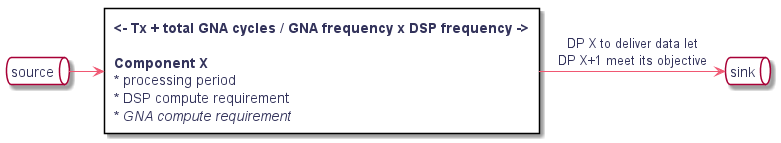

The diagram above was rendered by PlantUML. Its source (embedded in the PNG):
@startuml
hidefootbox
skinparam componentStyle uml2

skinparam defaultFontColor	#33335b

skinparam rectangle {
	color		#d6d6de
	backgroundColor	#ffffff
}

skinparam queue {
	color		#d6d6de
	backgroundColor	#ffffff
}

skinparam component {
	backgroundColor	#ffffff
	borderColor	#33335b
	arrowColor	#f05772
}

skinparam interface {
	backgroundColor	#ffffff
	borderColor	#f05772
}

skinparam class {
	backgroundColor	#ffffff
	borderColor	#33335b
	arrowColor	#f05772
}
skinparam stereotypeCBackgroundColor	#6fccdd

skinparam sequence {
	arrowColor		#4a4a86
	lifeLineBorderColor	#f05772
	groupBorderColor	#a1a1ca
	boxBorderColor		#a1a1ca
	dividerBorderColor	#d6d6de
	dividerBorderThickness	1
}
skinparam participant {
	borderColor		#33335b
	backgroundColor		#ffffff
}
skinparam actor {
	borderColor		#33335b
	backgroundColor		#ffffff
}

skinparam state {
	borderColor		#33335b
	backgroundColor		#ffffff
}

skinparam node {
	backgroundColor		#ffffff
}

skinparam note {
	backgroundColor 	#f6ed80
	borderColor		#d6d6de
}

skinparam activity {
	borderColor		#33335b
	backgroundColor		#ffffff
}

skinparam activityDiamond {
	borderColor		#33335b
	backgroundColor		#ffffff
}

skinparam arrowColor	#f05772
skinparam maxMessageSize 400
skinparam BoxPadding 4
queue source
rectangle dp_module [
		<b><- Tx + total GNA cycles / GNA frequency x DSP frequency -></b>

		<b>Component X</b>
		* processing period
		* DSP compute requirement
		* <i>GNA compute requirement</i>
]
queue sink

source -right-> dp_module
dp_module -right-> sink : DP X to deliver data let\nDP X+1 meet its objective

@enduml